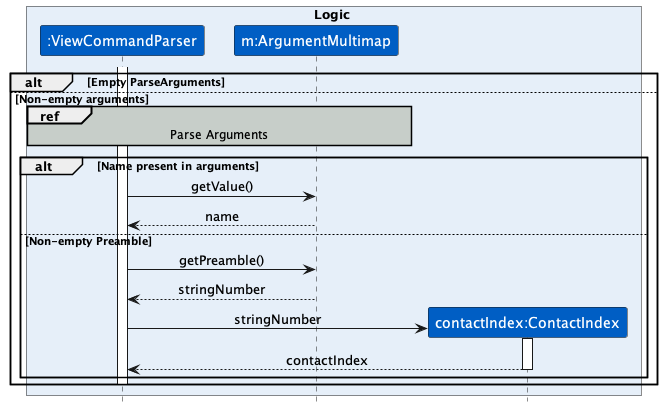

The diagram above was rendered by PlantUML. Its source (embedded in the PNG):
@startuml
!include style.puml

box Logic LOGIC_COLOR_BACKGROUND
participant ":ViewCommandParser" as ViewCommandParser LOGIC_COLOR
participant "m:ArgumentMultimap" as ArgumentMultimap LOGIC_COLOR
participant "contactIndex:ContactIndex" as ContactIndex LOGIC_COLOR
end box

activate ViewCommandParser

    alt Empty ParseArguments
    else Non-empty arguments

        ref over ViewCommandParser, ArgumentMultimap : Parse Arguments
        alt Name present in arguments
            ViewCommandParser -> ArgumentMultimap : getValue()
            ArgumentMultimap --> ViewCommandParser : name
        else Non-empty Preamble
            ViewCommandParser -> ArgumentMultimap : getPreamble()

            ArgumentMultimap --> ViewCommandParser : stringNumber

            create ContactIndex
            ViewCommandParser -> ContactIndex : stringNumber
            activate ContactIndex

            ContactIndex --> ViewCommandParser : contactIndex
            deactivate ContactIndex
        end
    deactivate ViewCommandParser
end
@enduml